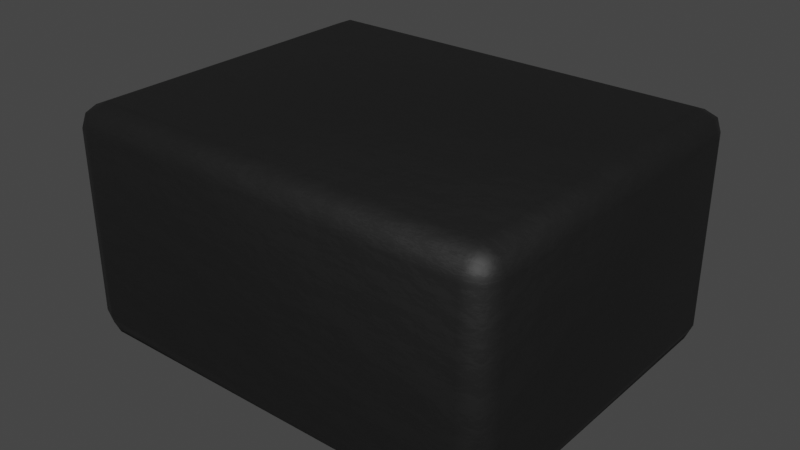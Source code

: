 # Source: SOT-3.blend  (saved by Blender 3.2.14; exported with 4.5.12 LTS)
import bpy
from mathutils import Matrix  # noqa: F401  (used for matrix-valued properties, if any)

bpy.ops.wm.read_factory_settings(use_empty=True)
scene = bpy.context.scene
scene.name = 'Scene'

# ---- collections
col_collection = bpy.data.collections.new('Collection'); scene.collection.children.link(col_collection)

# ---- materials (node trees are filled in below, after node groups)
mat_plastic_chip_detailed = bpy.data.materials.new('plastic_chip_detailed')
mat_plastic_chip_detailed.preview_render_type = 'CUBE'

# ---- material node trees
mat_plastic_chip_detailed.use_nodes = True; mat_plastic_chip_detailed.node_tree.nodes.clear()
_N = mat_plastic_chip_detailed.node_tree.nodes; _L = mat_plastic_chip_detailed.node_tree.links
n0 = _N.new('ShaderNodeTexVoronoi'); n0.name = 'Voronoi Texture'; n0.location = (-17912, 1250)
n1 = _N.new('ShaderNodeOutputMaterial'); n1.name = 'Material Output'; n1.location = (1872, 639)
n2 = _N.new('ShaderNodeNewGeometry'); n2.name = 'Geometry'; n2.location = (961, 1090)
n3 = _N.new('ShaderNodeValToRGB'); n3.name = 'ColorRamp.007'; n3.location = (1181, 773)
while len(n3.color_ramp.elements) > 1: n3.color_ramp.elements.remove(n3.color_ramp.elements[-1])
n3.color_ramp.elements[0].position = 0.3182; n3.color_ramp.elements[0].color = (0.5119, 0.5119, 0.5119, 1.0)
_e = n3.color_ramp.elements.new(0.75); _e.color = (1.0, 0.8921, 0.9277, 1.0)
n4 = _N.new('ShaderNodeTexCoord'); n4.name = 'Texture Coordinate.001'; n4.location = (351, 244)
n5 = _N.new('ShaderNodeBump'); n5.name = 'Bump.001'; n5.location = (1139, 402)
n5.inputs[0].default_value = 0.04
n5.inputs[1].default_value = 1.0
n5.inputs[2].default_value = 1.0
n6 = _N.new('ShaderNodeBsdfPrincipled'); n6.name = 'Principled BSDF'; n6.location = (1501, 615)
n6.distribution = 'GGX'
n6.subsurface_method = 'BURLEY'
n6.inputs[3].default_value = 1.45
n6.inputs[27].default_value = (0.0, 0.0, 0.0, 1.0)
n6.inputs[28].default_value = 1.0
n7 = _N.new('ShaderNodeValToRGB'); n7.name = 'ColorRamp.006'; n7.location = (1181, 1056)
while len(n7.color_ramp.elements) > 1: n7.color_ramp.elements.remove(n7.color_ramp.elements[-1])
n7.color_ramp.elements[0].position = 0.5023; n7.color_ramp.elements[0].color = (0.006974, 0.006974, 0.006974, 1.0)
_e = n7.color_ramp.elements.new(0.5523); _e.color = (0.06171, 0.05594, 0.05776, 1.0)
n8 = _N.new('ShaderNodeTexNoise'); n8.name = 'Noise Texture.002'; n8.location = (690, 352)
n8.inputs[3].default_value = 8.0
n9 = _N.new('ShaderNodeBump'); n9.name = 'Bump'; n9.location = (843, 652)
n9.inputs[0].default_value = 0.1
n9.inputs[1].default_value = 1.0
n9.inputs[2].default_value = 1.0
_L.new(n2.outputs[7], n7.inputs[0])
_L.new(n7.outputs[0], n6.inputs[0])
_L.new(n2.outputs[7], n3.inputs[0])
_L.new(n3.outputs[0], n6.inputs[2])
_L.new(n8.outputs[0], n5.inputs[3])
_L.new(n9.outputs[0], n5.inputs[4])
_L.new(n5.outputs[0], n6.inputs[5])
_L.new(n6.outputs[0], n1.inputs[0])
_L.new(n4.outputs[2], n8.inputs[0])
n1.is_active_output = True

# ---- world
world_world = bpy.data.worlds.new('World'); scene.world = world_world
world_world.use_nodes = True; world_world.node_tree.nodes.clear()
_N = world_world.node_tree.nodes; _L = world_world.node_tree.links
n0 = _N.new('ShaderNodeOutputWorld'); n0.name = 'World Output'; n0.location = (300, 300)
n1 = _N.new('ShaderNodeBackground'); n1.name = 'Background'; n1.location = (10, 300)
n1.inputs[0].default_value = (0.05088, 0.05088, 0.05088, 1.0)
_L.new(n1.outputs[0], n0.inputs[0])
n0.is_active_output = True
world_world.color = (0.05088, 0.05088, 0.05088)
world_world.use_sun_shadow = False
world_world.sun_shadow_jitter_overblur = 0.0

# ---- meshes
me_shape_5_indexedfaceset_008 = bpy.data.meshes.new('SHAPE_5_IndexedFaceSet.008')
me_shape_5_indexedfaceset_008.from_pydata([(-0.2053, -0.1449, 0.0225), (-0.1828, -0.1674, 0.0225), (-0.1828, -0.1449, -2.194e-07), (-0.1987, -0.1608, 0.0225), (-0.1958, -0.1579, 0.009511), (-0.1828, -0.1608, 0.006591), (-0.1987, -0.1449, 0.006591), (-0.2053, 0.1447, 0.0225), (-0.1828, 0.1447, -1.941e-07), (-0.1828, 0.1673, 0.0225), (-0.1987, 0.1447, 0.006591), (-0.1958, 0.1577, 0.009511), (-0.1828, 0.1607, 0.006591), (-0.1987, 0.1607, 0.0225), (0.2081, -0.1449, 0.0225), (0.1856, -0.1449, -1.755e-07), (0.1856, -0.1674, 0.0225), (0.2015, -0.1449, 0.006591), (0.1986, -0.1579, 0.009511), (0.1856, -0.1608, 0.006591), (0.2015, -0.1608, 0.0225), (-0.1828, 0.1447, 0.2165), (-0.2053, 0.1447, 0.194), (-0.1828, 0.1673, 0.194), (-0.1987, 0.1447, 0.2099), (-0.1958, 0.1577, 0.207), (-0.1987, 0.1607, 0.194), (-0.1828, 0.1607, 0.2099), (0.2081, 0.1447, 0.194), (0.1856, 0.1447, 0.2165), (0.1856, 0.1673, 0.194), (0.2015, 0.1447, 0.2099), (0.1986, 0.1577, 0.207), (0.1856, 0.1607, 0.2099), (0.2015, 0.1607, 0.194), (0.2081, 0.1447, 0.0225), (0.1856, 0.1673, 0.0225), (0.1856, 0.1447, -1.502e-07), (0.2015, 0.1607, 0.0225), (0.1986, 0.1577, 0.009511), (0.1856, 0.1607, 0.006591), (0.2015, 0.1447, 0.006591), (0.1856, -0.1449, 0.2165), (0.2081, -0.1449, 0.194), (0.1856, -0.1674, 0.194), (0.2015, -0.1449, 0.2099), (0.1986, -0.1579, 0.207), (0.2015, -0.1608, 0.194), (0.1856, -0.1608, 0.2099), (-0.1828, -0.1449, 0.2165), (-0.1828, -0.1674, 0.194), (-0.2053, -0.1449, 0.194), (-0.1828, -0.1608, 0.2099), (-0.1958, -0.1579, 0.207), (-0.1987, -0.1608, 0.194), (-0.1987, -0.1449, 0.2099)], [], [(36, 30, 23, 9), (14, 43, 28, 35), (21, 29, 42, 49), (1, 50, 44, 16), (7, 22, 51, 0), (0, 3, 4, 6), (1, 5, 4, 3), (2, 6, 4, 5), (7, 10, 11, 13), (8, 12, 11, 10), (9, 13, 11, 12), (14, 17, 18, 20), (15, 19, 18, 17), (16, 20, 18, 19), (21, 24, 25, 27), (22, 26, 25, 24), (23, 27, 25, 26), (28, 31, 32, 34), (29, 33, 32, 31), (30, 34, 32, 33), (35, 38, 39, 41), (36, 40, 39, 38), (37, 41, 39, 40), (42, 45, 46, 48), (43, 47, 46, 45), (44, 48, 46, 47), (49, 52, 53, 55), (50, 54, 53, 52), (51, 55, 53, 54), (2, 8, 10, 6), (6, 10, 7, 0), (30, 36, 38, 34), (34, 38, 35, 28), (23, 30, 33, 27), (27, 33, 29, 21), (44, 50, 52, 48), (48, 52, 49, 42), (36, 9, 12, 40), (40, 12, 8, 37), (37, 15, 17, 41), (41, 17, 14, 35), (15, 2, 5, 19), (19, 5, 1, 16), (43, 14, 20, 47), (47, 20, 16, 44), (28, 43, 45, 31), (31, 45, 42, 29), (50, 1, 3, 54), (54, 3, 0, 51), (22, 7, 13, 26), (26, 13, 9, 23), (51, 22, 24, 55), (55, 24, 21, 49), (15, 37, 8, 2)])
me_shape_5_indexedfaceset_008.polygons.foreach_set('use_smooth', [True] * 54)
_uv = me_shape_5_indexedfaceset_008.uv_layers.new(name='UVMap')
_uv.uv.foreach_set('vector', [0.9456, 0.1039, 0.9456, 0.8961, 0.05444, 0.8961, 0.05444, 0.1039, 0.9328, 0.1039, 0.9328, 0.8961, 0.06725, 0.8961, 0.06725, 0.1039, 0.05444, 0.06725, 0.9456, 0.06725, 0.9456, 0.9328, 0.05444, 0.9328, 0.05444, 0.1039, 0.05444, 0.8961, 0.9456, 0.8961, 0.9456, 0.1039, 0.06725, 0.1039, 0.06725, 0.8961, 0.9328, 0.8961, 0.9328, 0.1039, 0.9328, 0.1039, 1.0, 0.1039, 1.0, 0.04392, 0.9328, 0.0, 0.05444, 0.1039, 0.05444, 0.0, 0.02301, 0.0, 0.0, 0.1039, 0.05444, 0.9328, 0.0, 0.9328, 0.0, 0.9716, 0.05444, 1.0, 0.06725, 0.1039, 0.06725, 0.0, 0.01714, 0.01464, 0.0, 0.1039, 0.05444, 0.06725, 0.05444, 0.0, 0.01714, 0.01464, 0.0, 0.06725, 0.05444, 0.1039, 0.0, 0.1039, 0.01714, 0.01464, 0.05444, 0.0, 0.9328, 0.1039, 0.9328, 0.0, 0.9716, 0.0, 1.0, 0.1039, 0.9456, 0.9328, 0.9456, 1.0, 0.977, 1.0, 1.0, 0.9328, 0.9456, 0.1039, 1.0, 0.1039, 1.0, 0.04392, 0.9456, 0.0, 0.05444, 0.06725, 0.0, 0.06725, 0.0, 0.02842, 0.05444, 0.0, 0.06725, 0.8961, 0.0, 0.8961, 0.0, 0.9561, 0.06725, 1.0, 0.05444, 0.8961, 0.05444, 1.0, 0.02301, 1.0, 0.0, 0.8961, 0.06725, 0.8961, 0.06725, 1.0, 0.02842, 1.0, 0.0, 0.8961, 0.9456, 0.06725, 0.9456, 0.0, 0.977, 0.0, 1.0, 0.06725, 0.9456, 0.8961, 1.0, 0.8961, 1.0, 0.9561, 0.9456, 1.0, 0.06725, 0.1039, 0.0, 0.1039, 0.0, 0.04392, 0.06725, 0.0, 0.9456, 0.1039, 0.9456, 0.0, 0.977, 0.0, 1.0, 0.1039, 0.9456, 0.06725, 1.0, 0.06725, 1.0, 0.02842, 0.9456, 0.0, 0.9456, 0.9328, 1.0, 0.9328, 0.9923, 0.9759, 0.9456, 1.0, 0.9328, 0.8961, 1.0, 0.8961, 0.9923, 0.9759, 0.9328, 1.0, 0.9456, 0.8961, 0.9456, 1.0, 0.9923, 0.9759, 1.0, 0.8961, 0.05444, 0.9328, 0.05444, 1.0, 0.02301, 1.0, 0.0, 0.9328, 0.05444, 0.8961, 0.0, 0.8961, 0.0, 0.9561, 0.05444, 1.0, 0.9328, 0.8961, 0.9328, 1.0, 0.9716, 1.0, 1.0, 0.8961, 0.05444, 0.9328, 0.05444, 0.06725, 0.0, 0.06725, 0.0, 0.9328, 0.9328, 0.0, 0.06725, 0.0, 0.06725, 0.1039, 0.9328, 0.1039, 0.9456, 0.8961, 0.9456, 0.1039, 1.0, 0.1039, 1.0, 0.8961, 0.0, 0.8961, 0.0, 0.1039, 0.06725, 0.1039, 0.06725, 0.8961, 0.05444, 0.8961, 0.9456, 0.8961, 0.9456, 1.0, 0.05444, 1.0, 0.05444, 0.0, 0.9456, 0.0, 0.9456, 0.06725, 0.05444, 0.06725, 0.9456, 0.8961, 0.05444, 0.8961, 0.05444, 1.0, 0.9456, 1.0, 0.9456, 1.0, 0.05444, 1.0, 0.05444, 0.9328, 0.9456, 0.9328, 0.9456, 0.1039, 0.05444, 0.1039, 0.05444, 0.0, 0.9456, 0.0, 0.9456, 0.0, 0.05444, 0.0, 0.05444, 0.06725, 0.9456, 0.06725, 0.9456, 0.06725, 0.9456, 0.9328, 1.0, 0.9328, 1.0, 0.06725, 0.06725, 0.0, 0.9328, 0.0, 0.9328, 0.1039, 0.06725, 0.1039, 0.9456, 0.9328, 0.05444, 0.9328, 0.05444, 1.0, 0.9456, 1.0, 0.9456, 0.0, 0.05444, 0.0, 0.05444, 0.1039, 0.9456, 0.1039, 0.9328, 0.8961, 0.9328, 0.1039, 1.0, 0.1039, 1.0, 0.8961, 1.0, 0.8961, 1.0, 0.1039, 0.9456, 0.1039, 0.9456, 0.8961, 0.06725, 0.8961, 0.9328, 0.8961, 0.9328, 1.0, 0.06725, 1.0, 1.0, 0.06725, 1.0, 0.9328, 0.9456, 0.9328, 0.9456, 0.06725, 0.05444, 0.8961, 0.05444, 0.1039, 0.0, 0.1039, 0.0, 0.8961, 1.0, 0.8961, 1.0, 0.1039, 0.9328, 0.1039, 0.9328, 0.8961, 0.06725, 0.8961, 0.06725, 0.1039, 0.0, 0.1039, 0.0, 0.8961, 0.0, 0.8961, 0.0, 0.1039, 0.05444, 0.1039, 0.05444, 0.8961, 0.9328, 0.8961, 0.06725, 0.8961, 0.06725, 1.0, 0.9328, 1.0, 0.0, 0.9328, 0.0, 0.06725, 0.05444, 0.06725, 0.05444, 0.9328, 0.9456, 0.9328, 0.9456, 0.06725, 0.05444, 0.06725, 0.05444, 0.9328])
me_shape_5_indexedfaceset_008.materials.append(mat_plastic_chip_detailed)
me_shape_5_indexedfaceset_008.use_remesh_fix_poles = True
me_shape_5_indexedfaceset_008.use_remesh_preserve_attributes = False
me_shape_5_indexedfaceset_008.update()

# ---- objects
ob_sot_3 = bpy.data.objects.new('SOT-3', me_shape_5_indexedfaceset_008)

# ---- transforms, parenting, visibility, modifiers, constraints
ob_sot_3.location = (0.0, 0.0, 0.0)
ob_sot_3.scale = (2.54, 2.54, 2.54)
ob_sot_3.lineart.crease_threshold = 0.0

# ---- collection membership
col_collection.objects.link(ob_sot_3)

# ---- scene / render settings (as saved in the file)
scene.frame_start = 1; scene.frame_end = 250; scene.frame_set(1)
scene.render.engine = 'CYCLES'
scene.cycles.use_denoising = False
scene.cycles.samples = 128
scene.cycles.sampling_pattern = 'TABULATED_SOBOL'
scene.cycles.use_adaptive_sampling = False
scene.cycles.use_light_tree = False
scene.view_settings.view_transform = 'Filmic'
bpy.context.view_layer.update()

# ---- added for rendering (the .blend has no active camera and no usable light): camera, sun
cam_auto = bpy.data.cameras.new('AutoCamera')
cam_auto.lens = 50.0
cam_auto.sensor_width = 36.0
cam_auto.clip_end = 1000.0
ob_auto_camera = bpy.data.objects.new('AutoCamera', cam_auto)
scene.collection.objects.link(ob_auto_camera)
ob_auto_camera.location = (1.35305, -1.61961, 1.35462)
ob_auto_camera.rotation_euler = (1.09748, -7.21219e-08, 0.694738)
scene.camera = ob_auto_camera
light_auto_sun = bpy.data.lights.new('AutoSun', 'SUN')
light_auto_sun.energy = 3.0
light_auto_sun.angle = 0.0523599
ob_auto_sun = bpy.data.objects.new('AutoSun', light_auto_sun)
scene.collection.objects.link(ob_auto_sun)
ob_auto_sun.rotation_euler = (0.872665, 0.174533, 0.523599)
bpy.context.view_layer.update()
